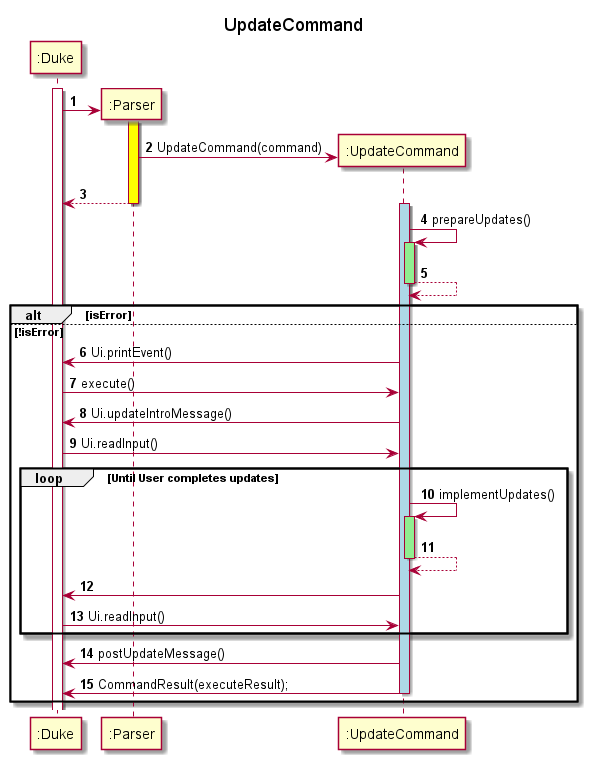

The diagram above was rendered by PlantUML. Its source (embedded in the PNG):
@startuml
'https://plantuml.com/sequence-diagram

autonumber

title UpdateCommand

participant ":Duke" as Duke
activate Duke

create ":Parser" as Parser
Duke -> Parser
activate Parser #yellow

create ":UpdateCommand" as UpdateCommand
Parser -> UpdateCommand: UpdateCommand(command)
return

activate UpdateCommand #lightblue
UpdateCommand -> UpdateCommand: prepareUpdates()
activate UpdateCommand #lightgreen
return
alt isError


else !isError
    UpdateCommand -> Duke : Ui.printEvent()
    Duke -> UpdateCommand: execute()
    UpdateCommand -> Duke: Ui.updateIntroMessage()
    Duke -> UpdateCommand: Ui.readInput()
        loop Until User completes updates
            UpdateCommand -> UpdateCommand: implementUpdates()
            activate UpdateCommand #lightgreen
            return
            UpdateCommand -> Duke
            Duke -> UpdateCommand: Ui.readInput()
        end

    UpdateCommand -> Duke: postUpdateMessage()
    UpdateCommand -> Duke: CommandResult(executeResult);
    deactivate UpdateCommand
end

@enduml